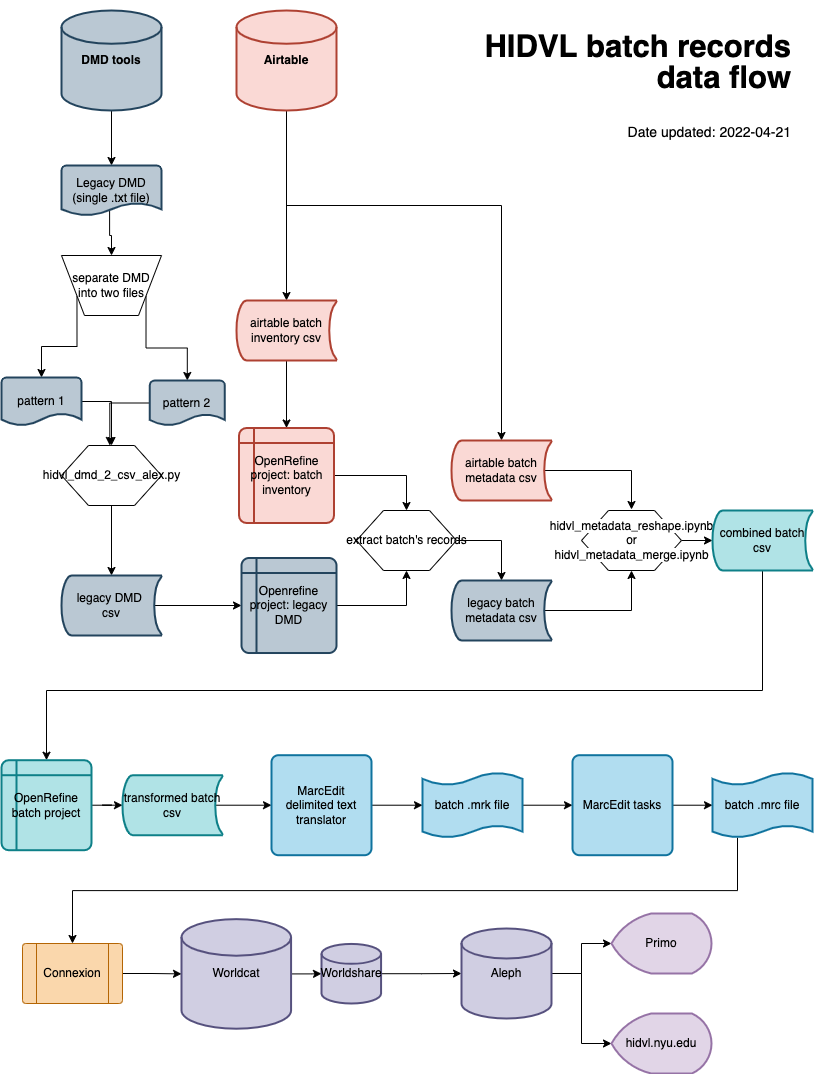

The diagram above was exported from draw.io. Its source (the exported page's mxGraphModel, read from the mxfile embedded in the PNG):
<mxGraphModel dx="906" dy="553" grid="1" gridSize="10" guides="1" tooltips="1" connect="1" arrows="1" fold="1" page="1" pageScale="1" pageWidth="850" pageHeight="1100" math="0" shadow="0">
  <root>
    <mxCell id="WIyWlLk6GJQsqaUBKTNV-0" />
    <mxCell id="WIyWlLk6GJQsqaUBKTNV-1" parent="WIyWlLk6GJQsqaUBKTNV-0" />
    <mxCell id="3CSEl27LYfRKity0j6v7-5" style="edgeStyle=orthogonalEdgeStyle;rounded=0;orthogonalLoop=1;jettySize=auto;html=1;exitX=0.5;exitY=1;exitDx=0;exitDy=0;exitPerimeter=0;entryX=0.5;entryY=0;entryDx=0;entryDy=0;entryPerimeter=0;" parent="WIyWlLk6GJQsqaUBKTNV-1" source="3CSEl27LYfRKity0j6v7-4" target="3CSEl27LYfRKity0j6v7-7" edge="1">
      <mxGeometry relative="1" as="geometry">
        <mxPoint x="121.34" y="150" as="targetPoint" />
        <mxPoint x="118" y="125" as="sourcePoint" />
      </mxGeometry>
    </mxCell>
    <mxCell id="3CSEl27LYfRKity0j6v7-4" value="DMD tools" style="strokeWidth=2;html=1;shape=mxgraph.flowchart.database;whiteSpace=wrap;fontStyle=1;labelBackgroundColor=none;fillColor=#bac8d3;strokeColor=#23445d;" parent="WIyWlLk6GJQsqaUBKTNV-1" vertex="1">
      <mxGeometry x="68" y="25" width="100" height="100" as="geometry" />
    </mxCell>
    <mxCell id="3CSEl27LYfRKity0j6v7-21" style="edgeStyle=orthogonalEdgeStyle;rounded=0;orthogonalLoop=1;jettySize=auto;html=1;exitX=0.481;exitY=0.851;exitDx=0;exitDy=0;exitPerimeter=0;entryX=0.5;entryY=0;entryDx=0;entryDy=0;" parent="WIyWlLk6GJQsqaUBKTNV-1" source="3CSEl27LYfRKity0j6v7-7" target="3CSEl27LYfRKity0j6v7-10" edge="1">
      <mxGeometry relative="1" as="geometry" />
    </mxCell>
    <mxCell id="3CSEl27LYfRKity0j6v7-7" value="Legacy DMD (single .txt file)" style="strokeWidth=2;html=1;shape=mxgraph.flowchart.document2;whiteSpace=wrap;size=0.25;fillColor=#bac8d3;strokeColor=#23445d;" parent="WIyWlLk6GJQsqaUBKTNV-1" vertex="1">
      <mxGeometry x="68" y="180" width="100" height="50" as="geometry" />
    </mxCell>
    <mxCell id="3CSEl27LYfRKity0j6v7-18" value="" style="edgeStyle=orthogonalEdgeStyle;rounded=0;orthogonalLoop=1;jettySize=auto;html=1;entryX=0.5;entryY=0;entryDx=0;entryDy=0;entryPerimeter=0;" parent="WIyWlLk6GJQsqaUBKTNV-1" source="3CSEl27LYfRKity0j6v7-9" target="3CSEl27LYfRKity0j6v7-20" edge="1">
      <mxGeometry relative="1" as="geometry">
        <mxPoint x="118.00000000000009" y="600" as="targetPoint" />
      </mxGeometry>
    </mxCell>
    <mxCell id="3CSEl27LYfRKity0j6v7-9" value="hidvl_dmd_2_csv_alex.py" style="verticalLabelPosition=middle;verticalAlign=middle;html=1;shape=hexagon;perimeter=hexagonPerimeter2;arcSize=6;size=0.27;labelPosition=center;align=center;" parent="WIyWlLk6GJQsqaUBKTNV-1" vertex="1">
      <mxGeometry x="68.00000000000003" y="460" width="100" height="60" as="geometry" />
    </mxCell>
    <mxCell id="3CSEl27LYfRKity0j6v7-11" style="edgeStyle=orthogonalEdgeStyle;rounded=0;orthogonalLoop=1;jettySize=auto;html=1;exitX=0;exitY=0.75;exitDx=0;exitDy=0;entryX=0.5;entryY=0;entryDx=0;entryDy=0;entryPerimeter=0;" parent="WIyWlLk6GJQsqaUBKTNV-1" source="3CSEl27LYfRKity0j6v7-10" target="3CSEl27LYfRKity0j6v7-12" edge="1">
      <mxGeometry relative="1" as="geometry">
        <mxPoint x="38" y="380" as="targetPoint" />
      </mxGeometry>
    </mxCell>
    <mxCell id="3CSEl27LYfRKity0j6v7-13" style="edgeStyle=orthogonalEdgeStyle;rounded=0;orthogonalLoop=1;jettySize=auto;html=1;exitX=1;exitY=0.75;exitDx=0;exitDy=0;" parent="WIyWlLk6GJQsqaUBKTNV-1" source="3CSEl27LYfRKity0j6v7-10" target="3CSEl27LYfRKity0j6v7-14" edge="1">
      <mxGeometry relative="1" as="geometry">
        <mxPoint x="186.34" y="370" as="targetPoint" />
      </mxGeometry>
    </mxCell>
    <mxCell id="3CSEl27LYfRKity0j6v7-10" value="separate DMD into two files" style="verticalLabelPosition=middle;verticalAlign=middle;html=1;shape=trapezoid;perimeter=trapezoidPerimeter;whiteSpace=wrap;size=0.23;arcSize=10;flipV=1;labelPosition=center;align=center;" parent="WIyWlLk6GJQsqaUBKTNV-1" vertex="1">
      <mxGeometry x="68" y="270" width="100" height="60" as="geometry" />
    </mxCell>
    <mxCell id="3CSEl27LYfRKity0j6v7-15" style="edgeStyle=orthogonalEdgeStyle;rounded=0;orthogonalLoop=1;jettySize=auto;html=1;exitX=1;exitY=0.5;exitDx=0;exitDy=0;exitPerimeter=0;entryX=0.5;entryY=0;entryDx=0;entryDy=0;" parent="WIyWlLk6GJQsqaUBKTNV-1" source="3CSEl27LYfRKity0j6v7-12" target="3CSEl27LYfRKity0j6v7-9" edge="1">
      <mxGeometry relative="1" as="geometry">
        <mxPoint x="88" y="425" as="sourcePoint" />
      </mxGeometry>
    </mxCell>
    <mxCell id="3CSEl27LYfRKity0j6v7-12" value="pattern 1" style="strokeWidth=2;html=1;shape=mxgraph.flowchart.document2;whiteSpace=wrap;size=0.25;fillColor=#bac8d3;strokeColor=#23445d;" parent="WIyWlLk6GJQsqaUBKTNV-1" vertex="1">
      <mxGeometry x="8" y="392" width="80" height="48" as="geometry" />
    </mxCell>
    <mxCell id="3CSEl27LYfRKity0j6v7-16" style="edgeStyle=orthogonalEdgeStyle;rounded=0;orthogonalLoop=1;jettySize=auto;html=1;exitX=0;exitY=0.5;exitDx=0;exitDy=0;exitPerimeter=0;" parent="WIyWlLk6GJQsqaUBKTNV-1" source="3CSEl27LYfRKity0j6v7-14" edge="1">
      <mxGeometry relative="1" as="geometry">
        <mxPoint x="116.34" y="460" as="targetPoint" />
      </mxGeometry>
    </mxCell>
    <mxCell id="3CSEl27LYfRKity0j6v7-14" value="pattern 2" style="strokeWidth=2;html=1;shape=mxgraph.flowchart.document2;whiteSpace=wrap;size=0.25;fillColor=#bac8d3;strokeColor=#23445d;" parent="WIyWlLk6GJQsqaUBKTNV-1" vertex="1">
      <mxGeometry x="156.34" y="395" width="75" height="45" as="geometry" />
    </mxCell>
    <mxCell id="3CSEl27LYfRKity0j6v7-22" style="edgeStyle=orthogonalEdgeStyle;rounded=0;orthogonalLoop=1;jettySize=auto;html=1;exitX=0.93;exitY=0.5;exitDx=0;exitDy=0;exitPerimeter=0;" parent="WIyWlLk6GJQsqaUBKTNV-1" source="3CSEl27LYfRKity0j6v7-20" target="3CSEl27LYfRKity0j6v7-23" edge="1">
      <mxGeometry relative="1" as="geometry">
        <mxPoint x="288" y="620" as="targetPoint" />
      </mxGeometry>
    </mxCell>
    <mxCell id="3CSEl27LYfRKity0j6v7-20" value="legacy DMD &lt;br&gt;csv" style="strokeWidth=2;html=1;shape=mxgraph.flowchart.stored_data;whiteSpace=wrap;fillColor=#bac8d3;strokeColor=#23445d;" parent="WIyWlLk6GJQsqaUBKTNV-1" vertex="1">
      <mxGeometry x="68.00000000000003" y="590" width="100" height="60" as="geometry" />
    </mxCell>
    <mxCell id="3CSEl27LYfRKity0j6v7-27" style="edgeStyle=orthogonalEdgeStyle;rounded=0;orthogonalLoop=1;jettySize=auto;html=1;exitX=1;exitY=0.5;exitDx=0;exitDy=0;entryX=0.5;entryY=1;entryDx=0;entryDy=0;" parent="WIyWlLk6GJQsqaUBKTNV-1" source="3CSEl27LYfRKity0j6v7-23" target="3CSEl27LYfRKity0j6v7-28" edge="1">
      <mxGeometry relative="1" as="geometry">
        <mxPoint x="388" y="555" as="targetPoint" />
      </mxGeometry>
    </mxCell>
    <mxCell id="3CSEl27LYfRKity0j6v7-23" value="Openrefine project: legacy DMD" style="shape=internalStorage;whiteSpace=wrap;html=1;dx=15;dy=15;rounded=1;arcSize=8;strokeWidth=2;fillColor=#bac8d3;strokeColor=#23445d;" parent="WIyWlLk6GJQsqaUBKTNV-1" vertex="1">
      <mxGeometry x="248" y="572.5" width="95" height="95" as="geometry" />
    </mxCell>
    <mxCell id="3CSEl27LYfRKity0j6v7-25" style="edgeStyle=orthogonalEdgeStyle;rounded=0;orthogonalLoop=1;jettySize=auto;html=1;exitX=0.5;exitY=1;exitDx=0;exitDy=0;exitPerimeter=0;entryX=0.5;entryY=0;entryDx=0;entryDy=0;entryPerimeter=0;" parent="WIyWlLk6GJQsqaUBKTNV-1" source="3CSEl27LYfRKity0j6v7-24" target="3CSEl27LYfRKity0j6v7-66" edge="1">
      <mxGeometry relative="1" as="geometry">
        <mxPoint x="228" y="235" as="targetPoint" />
        <mxPoint x="328" y="125" as="sourcePoint" />
      </mxGeometry>
    </mxCell>
    <mxCell id="3CSEl27LYfRKity0j6v7-30" style="edgeStyle=orthogonalEdgeStyle;rounded=0;orthogonalLoop=1;jettySize=auto;html=1;exitX=0.5;exitY=1;exitDx=0;exitDy=0;exitPerimeter=0;entryX=0.5;entryY=0;entryDx=0;entryDy=0;entryPerimeter=0;" parent="WIyWlLk6GJQsqaUBKTNV-1" source="3CSEl27LYfRKity0j6v7-24" target="3CSEl27LYfRKity0j6v7-32" edge="1">
      <mxGeometry relative="1" as="geometry">
        <mxPoint x="398" y="340" as="targetPoint" />
        <mxPoint x="358" y="116" as="sourcePoint" />
        <Array as="points">
          <mxPoint x="293" y="220" />
          <mxPoint x="508" y="220" />
        </Array>
      </mxGeometry>
    </mxCell>
    <mxCell id="3CSEl27LYfRKity0j6v7-24" value="Airtable" style="strokeWidth=2;html=1;shape=mxgraph.flowchart.database;whiteSpace=wrap;fontStyle=1;labelBackgroundColor=none;fillColor=#fad9d5;strokeColor=#ae4132;" parent="WIyWlLk6GJQsqaUBKTNV-1" vertex="1">
      <mxGeometry x="243" y="25" width="100" height="100" as="geometry" />
    </mxCell>
    <mxCell id="3CSEl27LYfRKity0j6v7-29" style="edgeStyle=orthogonalEdgeStyle;rounded=0;orthogonalLoop=1;jettySize=auto;html=1;exitX=1;exitY=0.5;exitDx=0;exitDy=0;entryX=0.5;entryY=0;entryDx=0;entryDy=0;" parent="WIyWlLk6GJQsqaUBKTNV-1" source="3CSEl27LYfRKity0j6v7-26" target="3CSEl27LYfRKity0j6v7-28" edge="1">
      <mxGeometry relative="1" as="geometry" />
    </mxCell>
    <mxCell id="3CSEl27LYfRKity0j6v7-26" value="OpenRefine project: batch inventory" style="shape=internalStorage;whiteSpace=wrap;html=1;dx=15;dy=15;rounded=1;arcSize=8;strokeWidth=2;fillColor=#fad9d5;strokeColor=#ae4132;" parent="WIyWlLk6GJQsqaUBKTNV-1" vertex="1">
      <mxGeometry x="245.5" y="442.5" width="95" height="95" as="geometry" />
    </mxCell>
    <mxCell id="3CSEl27LYfRKity0j6v7-33" style="edgeStyle=orthogonalEdgeStyle;rounded=0;orthogonalLoop=1;jettySize=auto;html=1;exitX=1;exitY=0.5;exitDx=0;exitDy=0;" parent="WIyWlLk6GJQsqaUBKTNV-1" source="3CSEl27LYfRKity0j6v7-28" target="3CSEl27LYfRKity0j6v7-34" edge="1">
      <mxGeometry relative="1" as="geometry">
        <mxPoint x="498" y="555" as="targetPoint" />
      </mxGeometry>
    </mxCell>
    <mxCell id="3CSEl27LYfRKity0j6v7-28" value="extract batch's records" style="verticalLabelPosition=middle;verticalAlign=middle;html=1;shape=hexagon;perimeter=hexagonPerimeter2;arcSize=6;size=0.27;labelPosition=center;align=center;" parent="WIyWlLk6GJQsqaUBKTNV-1" vertex="1">
      <mxGeometry x="363" y="525" width="100" height="60" as="geometry" />
    </mxCell>
    <mxCell id="3CSEl27LYfRKity0j6v7-37" style="edgeStyle=orthogonalEdgeStyle;rounded=0;orthogonalLoop=1;jettySize=auto;html=1;exitX=0.93;exitY=0.5;exitDx=0;exitDy=0;exitPerimeter=0;" parent="WIyWlLk6GJQsqaUBKTNV-1" source="3CSEl27LYfRKity0j6v7-32" edge="1">
      <mxGeometry relative="1" as="geometry">
        <mxPoint x="638" y="524" as="targetPoint" />
      </mxGeometry>
    </mxCell>
    <mxCell id="3CSEl27LYfRKity0j6v7-32" value="airtable batch metadata csv" style="strokeWidth=2;html=1;shape=mxgraph.flowchart.stored_data;whiteSpace=wrap;fillColor=#fad9d5;strokeColor=#ae4132;" parent="WIyWlLk6GJQsqaUBKTNV-1" vertex="1">
      <mxGeometry x="458" y="455" width="100" height="60" as="geometry" />
    </mxCell>
    <mxCell id="3CSEl27LYfRKity0j6v7-35" style="edgeStyle=orthogonalEdgeStyle;rounded=0;orthogonalLoop=1;jettySize=auto;html=1;exitX=0.93;exitY=0.5;exitDx=0;exitDy=0;exitPerimeter=0;" parent="WIyWlLk6GJQsqaUBKTNV-1" source="3CSEl27LYfRKity0j6v7-34" target="3CSEl27LYfRKity0j6v7-36" edge="1">
      <mxGeometry relative="1" as="geometry">
        <mxPoint x="568" y="365" as="targetPoint" />
      </mxGeometry>
    </mxCell>
    <mxCell id="3CSEl27LYfRKity0j6v7-34" value="legacy batch metadata csv" style="strokeWidth=2;html=1;shape=mxgraph.flowchart.stored_data;whiteSpace=wrap;fillColor=#bac8d3;strokeColor=#23445d;" parent="WIyWlLk6GJQsqaUBKTNV-1" vertex="1">
      <mxGeometry x="458" y="595" width="100" height="60" as="geometry" />
    </mxCell>
    <mxCell id="3CSEl27LYfRKity0j6v7-38" style="edgeStyle=orthogonalEdgeStyle;rounded=0;orthogonalLoop=1;jettySize=auto;html=1;exitX=1;exitY=0.5;exitDx=0;exitDy=0;entryX=0;entryY=0.5;entryDx=0;entryDy=0;entryPerimeter=0;" parent="WIyWlLk6GJQsqaUBKTNV-1" source="3CSEl27LYfRKity0j6v7-36" target="3CSEl27LYfRKity0j6v7-39" edge="1">
      <mxGeometry relative="1" as="geometry">
        <mxPoint x="728" y="555" as="targetPoint" />
      </mxGeometry>
    </mxCell>
    <mxCell id="3CSEl27LYfRKity0j6v7-36" value="&lt;span style=&quot;background-color: rgb(255 , 255 , 255)&quot;&gt;hidvl_metadata_reshape.ipynb&lt;br&gt;or&lt;br&gt;hidvl_metadata_merge.ipynb&lt;/span&gt;" style="verticalLabelPosition=middle;verticalAlign=middle;html=1;shape=hexagon;perimeter=hexagonPerimeter2;arcSize=6;size=0.27;labelPosition=center;align=center;" parent="WIyWlLk6GJQsqaUBKTNV-1" vertex="1">
      <mxGeometry x="588" y="525" width="100" height="60" as="geometry" />
    </mxCell>
    <mxCell id="3CSEl27LYfRKity0j6v7-41" value="" style="edgeStyle=orthogonalEdgeStyle;rounded=0;orthogonalLoop=1;jettySize=auto;html=1;entryX=0.5;entryY=0;entryDx=0;entryDy=0;exitX=0.5;exitY=1;exitDx=0;exitDy=0;exitPerimeter=0;" parent="WIyWlLk6GJQsqaUBKTNV-1" source="3CSEl27LYfRKity0j6v7-39" target="3CSEl27LYfRKity0j6v7-42" edge="1">
      <mxGeometry relative="1" as="geometry">
        <mxPoint x="856" y="555" as="targetPoint" />
        <Array as="points">
          <mxPoint x="769" y="705" />
          <mxPoint x="53" y="705" />
        </Array>
      </mxGeometry>
    </mxCell>
    <mxCell id="3CSEl27LYfRKity0j6v7-39" value="combined batch csv" style="strokeWidth=2;html=1;shape=mxgraph.flowchart.stored_data;whiteSpace=wrap;fillColor=#b0e3e6;strokeColor=#0e8088;" parent="WIyWlLk6GJQsqaUBKTNV-1" vertex="1">
      <mxGeometry x="719" y="525" width="100" height="60" as="geometry" />
    </mxCell>
    <mxCell id="3CSEl27LYfRKity0j6v7-45" style="edgeStyle=orthogonalEdgeStyle;rounded=0;orthogonalLoop=1;jettySize=auto;html=1;exitX=1;exitY=0.5;exitDx=0;exitDy=0;" parent="WIyWlLk6GJQsqaUBKTNV-1" source="3CSEl27LYfRKity0j6v7-42" target="3CSEl27LYfRKity0j6v7-46" edge="1">
      <mxGeometry relative="1" as="geometry">
        <mxPoint x="179" y="819.7142857142858" as="targetPoint" />
      </mxGeometry>
    </mxCell>
    <mxCell id="3CSEl27LYfRKity0j6v7-42" value="OpenRefine batch project" style="shape=internalStorage;whiteSpace=wrap;html=1;dx=15;dy=15;rounded=1;arcSize=8;strokeWidth=2;fillColor=#b0e3e6;strokeColor=#0e8088;" parent="WIyWlLk6GJQsqaUBKTNV-1" vertex="1">
      <mxGeometry x="8" y="774.71" width="90" height="90" as="geometry" />
    </mxCell>
    <mxCell id="3CSEl27LYfRKity0j6v7-47" style="edgeStyle=orthogonalEdgeStyle;rounded=0;orthogonalLoop=1;jettySize=auto;html=1;exitX=0.93;exitY=0.5;exitDx=0;exitDy=0;exitPerimeter=0;" parent="WIyWlLk6GJQsqaUBKTNV-1" source="3CSEl27LYfRKity0j6v7-46" target="3CSEl27LYfRKity0j6v7-48" edge="1">
      <mxGeometry relative="1" as="geometry">
        <mxPoint x="309" y="819.7142857142858" as="targetPoint" />
      </mxGeometry>
    </mxCell>
    <mxCell id="3CSEl27LYfRKity0j6v7-46" value="transformed batch csv" style="strokeWidth=2;html=1;shape=mxgraph.flowchart.stored_data;whiteSpace=wrap;fillColor=#b0e3e6;strokeColor=#0e8088;" parent="WIyWlLk6GJQsqaUBKTNV-1" vertex="1">
      <mxGeometry x="129" y="789.7142857142858" width="100" height="60" as="geometry" />
    </mxCell>
    <mxCell id="3CSEl27LYfRKity0j6v7-49" style="edgeStyle=orthogonalEdgeStyle;rounded=0;orthogonalLoop=1;jettySize=auto;html=1;exitX=1;exitY=0.5;exitDx=0;exitDy=0;" parent="WIyWlLk6GJQsqaUBKTNV-1" source="3CSEl27LYfRKity0j6v7-48" target="3CSEl27LYfRKity0j6v7-50" edge="1">
      <mxGeometry relative="1" as="geometry">
        <mxPoint x="429" y="819.7142857142858" as="targetPoint" />
      </mxGeometry>
    </mxCell>
    <mxCell id="3CSEl27LYfRKity0j6v7-48" value="MarcEdit&lt;br&gt;delimited text translator" style="rounded=1;whiteSpace=wrap;html=1;absoluteArcSize=1;arcSize=14;strokeWidth=2;fillColor=#b1ddf0;strokeColor=#10739e;" parent="WIyWlLk6GJQsqaUBKTNV-1" vertex="1">
      <mxGeometry x="278" y="769.7142857142858" width="100" height="100" as="geometry" />
    </mxCell>
    <mxCell id="3CSEl27LYfRKity0j6v7-51" style="edgeStyle=orthogonalEdgeStyle;rounded=0;orthogonalLoop=1;jettySize=auto;html=1;exitX=1;exitY=0.5;exitDx=0;exitDy=0;exitPerimeter=0;" parent="WIyWlLk6GJQsqaUBKTNV-1" source="3CSEl27LYfRKity0j6v7-50" target="3CSEl27LYfRKity0j6v7-52" edge="1">
      <mxGeometry relative="1" as="geometry">
        <mxPoint x="579" y="819.7142857142858" as="targetPoint" />
      </mxGeometry>
    </mxCell>
    <mxCell id="3CSEl27LYfRKity0j6v7-50" value="batch .mrk file" style="shape=tape;whiteSpace=wrap;html=1;strokeWidth=2;size=0.19;fillColor=#b1ddf0;strokeColor=#10739e;" parent="WIyWlLk6GJQsqaUBKTNV-1" vertex="1">
      <mxGeometry x="429" y="787.2142857142858" width="100" height="65" as="geometry" />
    </mxCell>
    <mxCell id="3CSEl27LYfRKity0j6v7-53" style="edgeStyle=orthogonalEdgeStyle;rounded=0;orthogonalLoop=1;jettySize=auto;html=1;exitX=1;exitY=0.5;exitDx=0;exitDy=0;" parent="WIyWlLk6GJQsqaUBKTNV-1" source="3CSEl27LYfRKity0j6v7-52" target="3CSEl27LYfRKity0j6v7-54" edge="1">
      <mxGeometry relative="1" as="geometry">
        <mxPoint x="739.0000000000002" y="819.7142857142858" as="targetPoint" />
      </mxGeometry>
    </mxCell>
    <mxCell id="3CSEl27LYfRKity0j6v7-52" value="MarcEdit tasks" style="rounded=1;whiteSpace=wrap;html=1;absoluteArcSize=1;arcSize=14;strokeWidth=2;fillColor=#b1ddf0;strokeColor=#10739e;" parent="WIyWlLk6GJQsqaUBKTNV-1" vertex="1">
      <mxGeometry x="579" y="769.7142857142858" width="100" height="100" as="geometry" />
    </mxCell>
    <mxCell id="3CSEl27LYfRKity0j6v7-57" style="edgeStyle=orthogonalEdgeStyle;rounded=0;orthogonalLoop=1;jettySize=auto;html=1;exitX=0.25;exitY=1;exitDx=0;exitDy=0;exitPerimeter=0;fontSize=16;" parent="WIyWlLk6GJQsqaUBKTNV-1" source="3CSEl27LYfRKity0j6v7-54" target="3CSEl27LYfRKity0j6v7-58" edge="1">
      <mxGeometry relative="1" as="geometry">
        <mxPoint x="38" y="964.9999999999998" as="targetPoint" />
      </mxGeometry>
    </mxCell>
    <mxCell id="3CSEl27LYfRKity0j6v7-54" value="batch .mrc file" style="shape=tape;whiteSpace=wrap;html=1;strokeWidth=2;size=0.19;fillColor=#b1ddf0;strokeColor=#10739e;" parent="WIyWlLk6GJQsqaUBKTNV-1" vertex="1">
      <mxGeometry x="719.0000000000002" y="787.2142857142858" width="100" height="65" as="geometry" />
    </mxCell>
    <mxCell id="3CSEl27LYfRKity0j6v7-59" style="edgeStyle=orthogonalEdgeStyle;rounded=0;orthogonalLoop=1;jettySize=auto;html=1;exitX=1;exitY=0.5;exitDx=0;exitDy=0;fontSize=16;" parent="WIyWlLk6GJQsqaUBKTNV-1" source="3CSEl27LYfRKity0j6v7-58" target="3CSEl27LYfRKity0j6v7-60" edge="1">
      <mxGeometry relative="1" as="geometry">
        <mxPoint x="218" y="975.4285714285716" as="targetPoint" />
      </mxGeometry>
    </mxCell>
    <mxCell id="3CSEl27LYfRKity0j6v7-58" value="Connexion" style="verticalLabelPosition=middle;verticalAlign=middle;html=1;shape=process;whiteSpace=wrap;rounded=1;size=0.14;arcSize=6;labelPosition=center;align=center;fillColor=#fad7ac;strokeColor=#b46504;" parent="WIyWlLk6GJQsqaUBKTNV-1" vertex="1">
      <mxGeometry x="29" y="957.9999999999998" width="100" height="60" as="geometry" />
    </mxCell>
    <mxCell id="3CSEl27LYfRKity0j6v7-61" style="edgeStyle=orthogonalEdgeStyle;rounded=0;orthogonalLoop=1;jettySize=auto;html=1;exitX=1;exitY=0.5;exitDx=0;exitDy=0;exitPerimeter=0;fontSize=16;" parent="WIyWlLk6GJQsqaUBKTNV-1" source="3CSEl27LYfRKity0j6v7-60" target="3CSEl27LYfRKity0j6v7-62" edge="1">
      <mxGeometry relative="1" as="geometry">
        <mxPoint x="308" y="975.4285714285716" as="targetPoint" />
      </mxGeometry>
    </mxCell>
    <mxCell id="3CSEl27LYfRKity0j6v7-60" value="Worldcat" style="strokeWidth=2;html=1;shape=mxgraph.flowchart.database;whiteSpace=wrap;fillColor=#d0cee2;strokeColor=#56517e;" parent="WIyWlLk6GJQsqaUBKTNV-1" vertex="1">
      <mxGeometry x="188" y="933.64" width="109.57" height="109.57" as="geometry" />
    </mxCell>
    <mxCell id="3CSEl27LYfRKity0j6v7-63" style="edgeStyle=orthogonalEdgeStyle;rounded=0;orthogonalLoop=1;jettySize=auto;html=1;exitX=1;exitY=0.5;exitDx=0;exitDy=0;exitPerimeter=0;fontSize=16;" parent="WIyWlLk6GJQsqaUBKTNV-1" source="3CSEl27LYfRKity0j6v7-62" target="3CSEl27LYfRKity0j6v7-64" edge="1">
      <mxGeometry relative="1" as="geometry">
        <mxPoint x="398" y="975.4285714285716" as="targetPoint" />
      </mxGeometry>
    </mxCell>
    <mxCell id="3CSEl27LYfRKity0j6v7-62" value="Worldshare" style="strokeWidth=2;html=1;shape=mxgraph.flowchart.database;whiteSpace=wrap;fillColor=#d0cee2;strokeColor=#56517e;" parent="WIyWlLk6GJQsqaUBKTNV-1" vertex="1">
      <mxGeometry x="328" y="958.43" width="59.57" height="59.57" as="geometry" />
    </mxCell>
    <mxCell id="3CSEl27LYfRKity0j6v7-68" style="edgeStyle=orthogonalEdgeStyle;rounded=0;orthogonalLoop=1;jettySize=auto;html=1;exitX=1;exitY=0.5;exitDx=0;exitDy=0;exitPerimeter=0;fontSize=22;" parent="WIyWlLk6GJQsqaUBKTNV-1" source="3CSEl27LYfRKity0j6v7-64" target="3CSEl27LYfRKity0j6v7-69" edge="1">
      <mxGeometry relative="1" as="geometry">
        <mxPoint x="668" y="944.9999999999998" as="targetPoint" />
      </mxGeometry>
    </mxCell>
    <mxCell id="3CSEl27LYfRKity0j6v7-70" style="edgeStyle=orthogonalEdgeStyle;rounded=0;orthogonalLoop=1;jettySize=auto;html=1;exitX=1;exitY=0.5;exitDx=0;exitDy=0;exitPerimeter=0;fontSize=22;" parent="WIyWlLk6GJQsqaUBKTNV-1" source="3CSEl27LYfRKity0j6v7-64" target="3CSEl27LYfRKity0j6v7-71" edge="1">
      <mxGeometry relative="1" as="geometry">
        <mxPoint x="618" y="1044.9999999999998" as="targetPoint" />
      </mxGeometry>
    </mxCell>
    <mxCell id="3CSEl27LYfRKity0j6v7-64" value="Aleph" style="strokeWidth=2;html=1;shape=mxgraph.flowchart.database;whiteSpace=wrap;fillColor=#d0cee2;strokeColor=#56517e;" parent="WIyWlLk6GJQsqaUBKTNV-1" vertex="1">
      <mxGeometry x="468" y="943" width="90" height="90" as="geometry" />
    </mxCell>
    <mxCell id="3CSEl27LYfRKity0j6v7-67" style="edgeStyle=orthogonalEdgeStyle;rounded=0;orthogonalLoop=1;jettySize=auto;html=1;exitX=0.5;exitY=1;exitDx=0;exitDy=0;exitPerimeter=0;entryX=0.5;entryY=0;entryDx=0;entryDy=0;fontSize=22;" parent="WIyWlLk6GJQsqaUBKTNV-1" source="3CSEl27LYfRKity0j6v7-66" target="3CSEl27LYfRKity0j6v7-26" edge="1">
      <mxGeometry relative="1" as="geometry" />
    </mxCell>
    <mxCell id="3CSEl27LYfRKity0j6v7-66" value="airtable batch inventory csv" style="strokeWidth=2;html=1;shape=mxgraph.flowchart.stored_data;whiteSpace=wrap;fillColor=#fad9d5;strokeColor=#ae4132;" parent="WIyWlLk6GJQsqaUBKTNV-1" vertex="1">
      <mxGeometry x="243" y="315" width="100" height="60" as="geometry" />
    </mxCell>
    <mxCell id="3CSEl27LYfRKity0j6v7-69" value="Primo" style="strokeWidth=2;html=1;shape=mxgraph.flowchart.display;whiteSpace=wrap;fillColor=#e1d5e7;strokeColor=#9673a6;" parent="WIyWlLk6GJQsqaUBKTNV-1" vertex="1">
      <mxGeometry x="618" y="927.9999999999998" width="100" height="60" as="geometry" />
    </mxCell>
    <mxCell id="3CSEl27LYfRKity0j6v7-71" value="hidvl.nyu.edu" style="strokeWidth=2;html=1;shape=mxgraph.flowchart.display;whiteSpace=wrap;fillColor=#e1d5e7;strokeColor=#9673a6;" parent="WIyWlLk6GJQsqaUBKTNV-1" vertex="1">
      <mxGeometry x="618" y="1027.9999999999998" width="100" height="60" as="geometry" />
    </mxCell>
    <mxCell id="3CSEl27LYfRKity0j6v7-72" value="&lt;p style=&quot;line-height: 100% ; font-size: 31px&quot;&gt;&lt;font style=&quot;line-height: 100% ; font-size: 31px&quot;&gt;&lt;b&gt;HIDVL batch records data flow&lt;/b&gt;&lt;/font&gt;&lt;/p&gt;&lt;p style=&quot;font-size: 14px&quot;&gt;&lt;font style=&quot;font-size: 14px&quot;&gt;Date updated: 2022-04-21&lt;/font&gt;&lt;/p&gt;" style="text;html=1;strokeColor=none;fillColor=none;spacing=5;spacingTop=-20;whiteSpace=wrap;overflow=hidden;rounded=0;labelBackgroundColor=none;fontSize=22;align=right;labelPosition=center;verticalLabelPosition=middle;verticalAlign=top;horizontal=1;" parent="WIyWlLk6GJQsqaUBKTNV-1" vertex="1">
      <mxGeometry x="473" y="25" width="330" height="155" as="geometry" />
    </mxCell>
  </root>
</mxGraphModel>